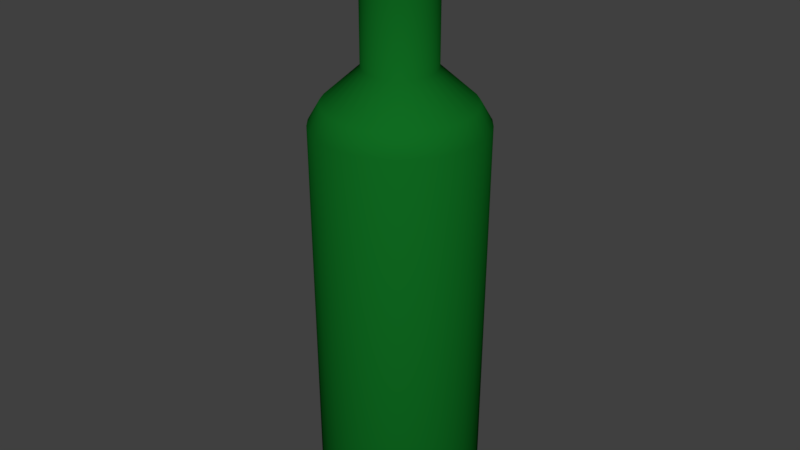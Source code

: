 # Source: glassBottle.blend  (saved by Blender 2.80.75; exported with 4.5.12 LTS)
import bpy
from mathutils import Matrix  # noqa: F401  (used for matrix-valued properties, if any)

bpy.ops.wm.read_factory_settings(use_empty=True)
scene = bpy.context.scene
scene.name = 'Scene'

# ---- collections
col_collection_1 = bpy.data.collections.new('Collection 1'); scene.collection.children.link(col_collection_1)

# ---- materials (node trees are filled in below, after node groups)
mat_material_001 = bpy.data.materials.new('Material.001')
mat_material_001.alpha_threshold = 0.0
mat_material_001.use_transparent_shadow = False
mat_material_001.diffuse_color = (0.005182, 0.147, 0.01521, 1.0)
mat_material_001.roughness = 0.5
mat_material_001.specular_intensity = 0.4739

# ---- material node trees

# ---- world
world_world = bpy.data.worlds.new('World'); scene.world = world_world
world_world.color = (0.05088, 0.05088, 0.05088)
world_world.use_sun_shadow = False
world_world.sun_shadow_jitter_overblur = 0.0
world_world.cycles.sampling_method = 'MANUAL'

# ---- meshes
me_cylinder = bpy.data.meshes.new('Cylinder')
me_cylinder.from_pydata([(0.0, 1.0, -1.0), (4.586e-08, 0.5704, 0.9071), (0.1951, 0.9808, -1.0), (0.1113, 0.5594, 0.9071), (0.3827, 0.9239, -1.0), (0.2183, 0.5269, 0.9071), (0.5556, 0.8315, -1.0), (0.3169, 0.4742, 0.9071), (0.7071, 0.7071, -1.0), (0.4033, 0.4033, 0.9071), (0.8315, 0.5556, -1.0), (0.4742, 0.3169, 0.9071), (0.9239, 0.3827, -1.0), (0.5269, 0.2183, 0.9071), (0.9808, 0.1951, -1.0), (0.5594, 0.1113, 0.9071), (1.0, 7.55e-08, -1.0), (0.5704, 1.721e-07, 0.9071), (0.9808, -0.1951, -1.0), (0.5594, -0.1113, 0.9071), (0.9239, -0.3827, -1.0), (0.5269, -0.2183, 0.9071), (0.8315, -0.5556, -1.0), (0.4742, -0.3169, 0.9071), (0.7071, -0.7071, -1.0), (0.4033, -0.4033, 0.9071), (0.5556, -0.8315, -1.0), (0.3169, -0.4742, 0.9071), (0.3827, -0.9239, -1.0), (0.2183, -0.5269, 0.9071), (0.1951, -0.9808, -1.0), (0.1113, -0.5594, 0.9071), (-3.258e-07, -1.0, -1.0), (-1.4e-07, -0.5704, 0.9071), (-0.1951, -0.9808, -1.0), (-0.1113, -0.5594, 0.9071), (-0.3827, -0.9239, -1.0), (-0.2183, -0.5269, 0.9071), (-0.5556, -0.8315, -1.0), (-0.3169, -0.4742, 0.9071), (-0.7071, -0.7071, -1.0), (-0.4033, -0.4033, 0.9071), (-0.8315, -0.5556, -1.0), (-0.4742, -0.3169, 0.9071), (-0.9239, -0.3827, -1.0), (-0.5269, -0.2183, 0.9071), (-0.9808, -0.1951, -1.0), (-0.5594, -0.1113, 0.9071), (-1.0, 9.656e-07, -1.0), (-0.5704, 6.798e-07, 0.9071), (-0.9808, 0.1951, -1.0), (-0.5594, 0.1113, 0.9071), (-0.9239, 0.3827, -1.0), (-0.5269, 0.2183, 0.9071), (-0.8315, 0.5556, -1.0), (-0.4742, 0.3169, 0.9071), (-0.7071, 0.7071, -1.0), (-0.4033, 0.4033, 0.9071), (-0.5556, 0.8315, -1.0), (-0.3169, 0.4742, 0.9071), (-0.3827, 0.9239, -1.0), (-0.2183, 0.5269, 0.9071), (-0.1951, 0.9808, -1.0), (-0.1113, 0.5594, 0.9071), (4.586e-08, 0.5704, 0.832), (0.1113, 0.5594, 0.832), (0.2183, 0.5269, 0.832), (0.3169, 0.4742, 0.832), (0.4033, 0.4033, 0.832), (0.4742, 0.3169, 0.832), (0.5269, 0.2183, 0.832), (0.5594, 0.1113, 0.832), (0.5704, 1.721e-07, 0.832), (0.5594, -0.1113, 0.832), (0.5269, -0.2183, 0.832), (0.4742, -0.3169, 0.832), (0.4033, -0.4033, 0.832), (0.3169, -0.4742, 0.832), (0.2183, -0.5269, 0.832), (0.1113, -0.5594, 0.832), (-1.4e-07, -0.5704, 0.832), (-0.1113, -0.5594, 0.832), (-0.2183, -0.5269, 0.832), (-0.3169, -0.4742, 0.832), (-0.4033, -0.4033, 0.832), (-0.4742, -0.3169, 0.832), (-0.5269, -0.2183, 0.832), (-0.5594, -0.1113, 0.832), (-0.5704, 6.798e-07, 0.832), (-0.5594, 0.1113, 0.832), (-0.5269, 0.2183, 0.832), (-0.4742, 0.3169, 0.832), (-0.4033, 0.4033, 0.832), (-0.3169, 0.4742, 0.832), (-0.2183, 0.5269, 0.832), (-0.1113, 0.5594, 0.832), (0.08596, 0.4321, 0.7707), (0.1686, 0.4071, 0.7707), (0.2448, 0.3663, 0.7707), (0.3116, 0.3116, 0.7707), (0.3663, 0.2448, 0.7707), (0.4071, 0.1686, 0.7707), (0.4321, 0.08596, 0.7707), (0.4406, 2.013e-07, 0.7707), (0.4321, -0.08596, 0.7707), (0.4071, -0.1686, 0.7707), (0.3663, -0.2448, 0.7707), (0.3116, -0.3116, 0.7707), (0.2448, -0.3663, 0.7707), (0.1686, -0.4071, 0.7707), (0.08596, -0.4321, 0.7707), (-8.227e-08, -0.4406, 0.7707), (-0.08596, -0.4321, 0.7707), (-0.1686, -0.4071, 0.7707), (-0.2448, -0.3663, 0.7707), (-0.3116, -0.3116, 0.7707), (-0.3663, -0.2448, 0.7707), (-0.4071, -0.1686, 0.7707), (-0.4321, -0.08596, 0.7707), (-0.4406, 5.935e-07, 0.7707), (-0.4321, 0.08596, 0.7707), (-0.4071, 0.1686, 0.7707), (-0.3663, 0.2448, 0.7707), (-0.3116, 0.3116, 0.7707), (-0.2448, 0.3663, 0.7707), (-0.1686, 0.4071, 0.7707), (-0.08596, 0.4321, 0.7707), (6.129e-08, 0.4406, 0.7707), (0.08596, 0.4321, 0.4524), (0.1686, 0.4071, 0.4524), (0.2448, 0.3663, 0.4524), (0.3116, 0.3116, 0.4524), (0.3663, 0.2448, 0.4524), (0.4071, 0.1686, 0.4524), (0.4321, 0.08596, 0.4524), (0.4406, 2.013e-07, 0.4524), (0.4321, -0.08596, 0.4524), (0.4071, -0.1686, 0.4524), (0.3663, -0.2448, 0.4524), (0.3116, -0.3116, 0.4524), (0.2448, -0.3663, 0.4524), (0.1686, -0.4071, 0.4524), (0.08596, -0.4321, 0.4524), (-8.227e-08, -0.4406, 0.4524), (-0.08596, -0.4321, 0.4524), (-0.1686, -0.4071, 0.4524), (-0.2448, -0.3663, 0.4524), (-0.3116, -0.3116, 0.4524), (-0.3663, -0.2448, 0.4524), (-0.4071, -0.1686, 0.4524), (-0.4321, -0.08596, 0.4524), (-0.4406, 5.935e-07, 0.4524), (-0.4321, 0.08596, 0.4524), (-0.4071, 0.1686, 0.4524), (-0.3663, 0.2448, 0.4524), (-0.3116, 0.3116, 0.4524), (-0.2448, 0.3663, 0.4524), (-0.1686, 0.4071, 0.4524), (-0.08596, 0.4321, 0.4524), (6.129e-08, 0.4406, 0.4524), (0.2033, 1.022, 0.2828), (0.3988, 0.9628, 0.2828), (0.579, 0.8665, 0.2828), (0.7369, 0.7369, 0.2828), (0.8665, 0.579, 0.2828), (0.9628, 0.3988, 0.2828), (1.022, 0.2033, 0.2828), (1.042, 6.589e-08, 0.2828), (1.022, -0.2033, 0.2828), (0.9628, -0.3988, 0.2828), (0.8665, -0.579, 0.2828), (0.7369, -0.7369, 0.2828), (0.579, -0.8665, 0.2828), (0.3988, -0.9628, 0.2828), (0.2033, -1.022, 0.2828), (-3.446e-07, -1.042, 0.2828), (-0.2033, -1.022, 0.2828), (-0.3988, -0.9628, 0.2828), (-0.579, -0.8665, 0.2828), (-0.7369, -0.7369, 0.2828), (-0.8665, -0.579, 0.2828), (-0.9628, -0.3988, 0.2828), (-1.022, -0.2033, 0.2828), (-1.042, 9.935e-07, 0.2828), (-1.022, 0.2033, 0.2828), (-0.9628, 0.3988, 0.2828), (-0.8665, 0.579, 0.2828), (-0.7369, 0.7369, 0.2828), (-0.579, 0.8665, 0.2828), (-0.3988, 0.9628, 0.2828), (-0.2033, 1.022, 0.2828), (-5.003e-09, 1.042, 0.2828), (1.175e-08, 0.901, 0.3453), (0.1758, 0.8837, 0.3453), (0.3448, 0.8325, 0.3453), (0.5006, 0.7492, 0.3453), (0.6371, 0.6371, 0.3453), (0.7492, 0.5006, 0.3453), (0.8325, 0.3448, 0.3453), (0.8837, 0.1758, 0.3453), (0.901, 9.623e-08, 0.3453), (0.8837, -0.1758, 0.3453), (0.8325, -0.3448, 0.3453), (0.7492, -0.5006, 0.3453), (0.6371, -0.6371, 0.3453), (0.5006, -0.7492, 0.3453), (0.3448, -0.8325, 0.3453), (0.1758, -0.8837, 0.3453), (-2.818e-07, -0.901, 0.3453), (-0.1758, -0.8837, 0.3453), (-0.3448, -0.8325, 0.3453), (-0.5006, -0.7492, 0.3453), (-0.6371, -0.6371, 0.3453), (-0.7492, -0.5006, 0.3453), (-0.8325, -0.3448, 0.3453), (-0.8837, -0.1758, 0.3453), (-0.901, 8.982e-07, 0.3453), (-0.8837, 0.1758, 0.3453), (-0.8325, 0.3448, 0.3453), (-0.7492, 0.5006, 0.3453), (-0.6371, 0.6371, 0.3453), (-0.5006, 0.7492, 0.3453), (-0.3448, 0.8325, 0.3453), (-0.1758, 0.8837, 0.3453), (3.052e-08, 0.743, -1.0), (0.145, 0.7287, -1.0), (0.2843, 0.6864, -1.0), (0.4128, 0.6178, -1.0), (0.5254, 0.5254, -1.0), (0.6178, 0.4128, -1.0), (0.6864, 0.2843, -1.0), (0.7287, 0.145, -1.0), (0.743, 1.293e-07, -1.0), (0.7287, -0.145, -1.0), (0.6864, -0.2843, -1.0), (0.6178, -0.4128, -1.0), (0.5254, -0.5254, -1.0), (0.4128, -0.6178, -1.0), (0.2843, -0.6864, -1.0), (0.145, -0.7287, -1.0), (-2.116e-07, -0.743, -1.0), (-0.145, -0.7287, -1.0), (-0.2843, -0.6864, -1.0), (-0.4128, -0.6178, -1.0), (-0.5254, -0.5254, -1.0), (-0.6178, -0.4128, -1.0), (-0.6864, -0.2843, -1.0), (-0.7287, -0.1449, -1.0), (-0.743, 7.907e-07, -1.0), (-0.7287, 0.145, -1.0), (-0.6864, 0.2843, -1.0), (-0.6178, 0.4128, -1.0), (-0.5254, 0.5254, -1.0), (-0.4128, 0.6178, -1.0), (-0.2843, 0.6864, -1.0), (-0.1449, 0.7287, -1.0), (7.691e-08, 0.5682, -0.9794), (0.1109, 0.5573, -0.9794), (0.2175, 0.525, -0.9794), (0.3157, 0.4725, -0.9794), (0.4018, 0.4018, -0.9794), (0.4725, 0.3157, -0.9794), (0.525, 0.2175, -0.9794), (0.5573, 0.1109, -0.9794), (0.5682, 1.664e-07, -0.9794), (0.5573, -0.1109, -0.9794), (0.525, -0.2175, -0.9794), (0.4725, -0.3157, -0.9794), (0.4018, -0.4018, -0.9794), (0.3157, -0.4725, -0.9794), (0.2175, -0.525, -0.9794), (0.1109, -0.5573, -0.9794), (-1.082e-07, -0.5682, -0.9794), (-0.1109, -0.5573, -0.9794), (-0.2175, -0.525, -0.9794), (-0.3157, -0.4725, -0.9794), (-0.4018, -0.4018, -0.9794), (-0.4725, -0.3157, -0.9794), (-0.525, -0.2175, -0.9794), (-0.5573, -0.1109, -0.9794), (-0.5682, 6.722e-07, -0.9794), (-0.5573, 0.1109, -0.9794), (-0.525, 0.2175, -0.9794), (-0.4725, 0.3157, -0.9794), (-0.4018, 0.4018, -0.9794), (-0.3157, 0.4725, -0.9794), (-0.2175, 0.525, -0.9794), (-0.1109, 0.5573, -0.9794), (7.588e-08, 0.3253, 0.9071), (0.06346, 0.319, 0.9071), (0.1245, 0.3005, 0.9071), (0.1807, 0.2705, 0.9071), (0.23, 0.23, 0.9071), (0.2705, 0.1807, 0.9071), (0.3005, 0.1245, 0.9071), (0.319, 0.06346, 0.9071), (0.3253, 2.302e-07, 0.9071), (0.319, -0.06346, 0.9071), (0.3005, -0.1245, 0.9071), (0.2705, -0.1807, 0.9071), (0.23, -0.23, 0.9071), (0.1807, -0.2705, 0.9071), (0.1245, -0.3005, 0.9071), (0.06346, -0.319, 0.9071), (-3.011e-08, -0.3253, 0.9071), (-0.06346, -0.319, 0.9071), (-0.1245, -0.3005, 0.9071), (-0.1807, -0.2705, 0.9071), (-0.23, -0.23, 0.9071), (-0.2705, -0.1807, 0.9071), (-0.3005, -0.1245, 0.9071), (-0.319, -0.06346, 0.9071), (-0.3253, 5.197e-07, 0.9071), (-0.319, 0.06346, 0.9071), (-0.3005, 0.1245, 0.9071), (-0.2705, 0.1807, 0.9071), (-0.23, 0.23, 0.9071), (-0.1807, 0.2705, 0.9071), (-0.1245, 0.3005, 0.9071), (-0.06346, 0.319, 0.9071), (-6.245e-07, 0.3253, 0.4626), (0.06346, 0.319, 0.4626), (0.1245, 0.3005, 0.4626), (0.1807, 0.2705, 0.4626), (0.23, 0.23, 0.4626), (0.2705, 0.1807, 0.4626), (0.3005, 0.1245, 0.4626), (0.319, 0.06346, 0.4626), (0.3253, 2.302e-07, 0.4626), (0.319, -0.06346, 0.4626), (0.3005, -0.1245, 0.4626), (0.2705, -0.1807, 0.4626), (0.23, -0.23, 0.4626), (0.1807, -0.2705, 0.4626), (0.1245, -0.3005, 0.4626), (0.06346, -0.319, 0.4626), (-7.305e-07, -0.3253, 0.4626), (-0.06346, -0.319, 0.4626), (-0.1245, -0.3005, 0.4626), (-0.1807, -0.2705, 0.4626), (-0.23, -0.23, 0.4626), (-0.2705, -0.1807, 0.4626), (-0.3005, -0.1245, 0.4626), (-0.319, -0.06346, 0.4626), (-0.3253, 5.197e-07, 0.4626), (-0.319, 0.06346, 0.4626), (-0.3005, 0.1245, 0.4626), (-0.2705, 0.1807, 0.4626), (-0.23, 0.23, 0.4626), (-0.1807, 0.2705, 0.4626), (-0.1245, 0.3005, 0.4626), (-0.06346, 0.319, 0.4626)], [], [(64, 1, 3, 65), (65, 3, 5, 66), (66, 5, 7, 67), (67, 7, 9, 68), (68, 9, 11, 69), (69, 11, 13, 70), (70, 13, 15, 71), (71, 15, 17, 72), (72, 17, 19, 73), (73, 19, 21, 74), (74, 21, 23, 75), (75, 23, 25, 76), (76, 25, 27, 77), (77, 27, 29, 78), (78, 29, 31, 79), (79, 31, 33, 80), (80, 33, 35, 81), (81, 35, 37, 82), (82, 37, 39, 83), (83, 39, 41, 84), (84, 41, 43, 85), (85, 43, 45, 86), (86, 45, 47, 87), (87, 47, 49, 88), (88, 49, 51, 89), (89, 51, 53, 90), (90, 53, 55, 91), (91, 55, 57, 92), (92, 57, 59, 93), (93, 59, 61, 94), (9, 7, 291, 292), (94, 61, 63, 95), (95, 63, 1, 64), (42, 44, 246, 245), (126, 95, 64, 127), (125, 94, 95, 126), (124, 93, 94, 125), (123, 92, 93, 124), (122, 91, 92, 123), (121, 90, 91, 122), (120, 89, 90, 121), (119, 88, 89, 120), (118, 87, 88, 119), (117, 86, 87, 118), (116, 85, 86, 117), (115, 84, 85, 116), (114, 83, 84, 115), (113, 82, 83, 114), (112, 81, 82, 113), (111, 80, 81, 112), (110, 79, 80, 111), (109, 78, 79, 110), (108, 77, 78, 109), (107, 76, 77, 108), (106, 75, 76, 107), (105, 74, 75, 106), (104, 73, 74, 105), (103, 72, 73, 104), (102, 71, 72, 103), (101, 70, 71, 102), (100, 69, 70, 101), (99, 68, 69, 100), (98, 67, 68, 99), (97, 66, 67, 98), (96, 65, 66, 97), (127, 64, 65, 96), (159, 127, 96, 128), (128, 96, 97, 129), (129, 97, 98, 130), (130, 98, 99, 131), (131, 99, 100, 132), (132, 100, 101, 133), (133, 101, 102, 134), (134, 102, 103, 135), (135, 103, 104, 136), (136, 104, 105, 137), (137, 105, 106, 138), (138, 106, 107, 139), (139, 107, 108, 140), (140, 108, 109, 141), (141, 109, 110, 142), (142, 110, 111, 143), (143, 111, 112, 144), (144, 112, 113, 145), (145, 113, 114, 146), (146, 114, 115, 147), (147, 115, 116, 148), (148, 116, 117, 149), (149, 117, 118, 150), (150, 118, 119, 151), (151, 119, 120, 152), (152, 120, 121, 153), (153, 121, 122, 154), (154, 122, 123, 155), (155, 123, 124, 156), (156, 124, 125, 157), (157, 125, 126, 158), (158, 126, 127, 159), (223, 158, 159, 192), (222, 157, 158, 223), (221, 156, 157, 222), (220, 155, 156, 221), (219, 154, 155, 220), (218, 153, 154, 219), (217, 152, 153, 218), (216, 151, 152, 217), (215, 150, 151, 216), (214, 149, 150, 215), (213, 148, 149, 214), (212, 147, 148, 213), (211, 146, 147, 212), (210, 145, 146, 211), (209, 144, 145, 210), (208, 143, 144, 209), (207, 142, 143, 208), (206, 141, 142, 207), (205, 140, 141, 206), (204, 139, 140, 205), (203, 138, 139, 204), (202, 137, 138, 203), (201, 136, 137, 202), (200, 135, 136, 201), (199, 134, 135, 200), (198, 133, 134, 199), (197, 132, 133, 198), (196, 131, 132, 197), (195, 130, 131, 196), (194, 129, 130, 195), (193, 128, 129, 194), (192, 159, 128, 193), (0, 191, 160, 2), (2, 160, 161, 4), (4, 161, 162, 6), (6, 162, 163, 8), (8, 163, 164, 10), (10, 164, 165, 12), (12, 165, 166, 14), (14, 166, 167, 16), (16, 167, 168, 18), (18, 168, 169, 20), (20, 169, 170, 22), (22, 170, 171, 24), (24, 171, 172, 26), (26, 172, 173, 28), (28, 173, 174, 30), (30, 174, 175, 32), (32, 175, 176, 34), (34, 176, 177, 36), (36, 177, 178, 38), (38, 178, 179, 40), (40, 179, 180, 42), (42, 180, 181, 44), (44, 181, 182, 46), (46, 182, 183, 48), (48, 183, 184, 50), (50, 184, 185, 52), (52, 185, 186, 54), (54, 186, 187, 56), (56, 187, 188, 58), (58, 188, 189, 60), (60, 189, 190, 62), (62, 190, 191, 0), (191, 192, 193, 160), (160, 193, 194, 161), (161, 194, 195, 162), (162, 195, 196, 163), (163, 196, 197, 164), (164, 197, 198, 165), (165, 198, 199, 166), (166, 199, 200, 167), (167, 200, 201, 168), (168, 201, 202, 169), (169, 202, 203, 170), (170, 203, 204, 171), (171, 204, 205, 172), (172, 205, 206, 173), (173, 206, 207, 174), (174, 207, 208, 175), (175, 208, 209, 176), (176, 209, 210, 177), (177, 210, 211, 178), (178, 211, 212, 179), (179, 212, 213, 180), (180, 213, 214, 181), (181, 214, 215, 182), (182, 215, 216, 183), (183, 216, 217, 184), (184, 217, 218, 185), (185, 218, 219, 186), (186, 219, 220, 187), (187, 220, 221, 188), (188, 221, 222, 189), (189, 222, 223, 190), (190, 223, 192, 191), (234, 235, 267, 266), (60, 62, 255, 254), (16, 18, 233, 232), (34, 36, 242, 241), (52, 54, 251, 250), (8, 10, 229, 228), (26, 28, 238, 237), (44, 46, 247, 246), (0, 2, 225, 224), (62, 0, 224, 255), (18, 20, 234, 233), (36, 38, 243, 242), (54, 56, 252, 251), (10, 12, 230, 229), (28, 30, 239, 238), (46, 48, 248, 247), (2, 4, 226, 225), (20, 22, 235, 234), (38, 40, 244, 243), (56, 58, 253, 252), (12, 14, 231, 230), (30, 32, 240, 239), (48, 50, 249, 248), (4, 6, 227, 226), (22, 24, 236, 235), (40, 42, 245, 244), (58, 60, 254, 253), (14, 16, 232, 231), (32, 34, 241, 240), (50, 52, 250, 249), (6, 8, 228, 227), (24, 26, 237, 236), (256, 257, 258, 259, 260, 261, 262, 263, 264, 265, 266, 267, 268, 269, 270, 271, 272, 273, 274, 275, 276, 277, 278, 279, 280, 281, 282, 283, 284, 285, 286, 287), (248, 249, 281, 280), (235, 236, 268, 267), (249, 250, 282, 281), (236, 237, 269, 268), (250, 251, 283, 282), (237, 238, 270, 269), (224, 225, 257, 256), (251, 252, 284, 283), (238, 239, 271, 270), (225, 226, 258, 257), (252, 253, 285, 284), (239, 240, 272, 271), (226, 227, 259, 258), (253, 254, 286, 285), (240, 241, 273, 272), (227, 228, 260, 259), (254, 255, 287, 286), (241, 242, 274, 273), (228, 229, 261, 260), (255, 224, 256, 287), (242, 243, 275, 274), (229, 230, 262, 261), (243, 244, 276, 275), (230, 231, 263, 262), (244, 245, 277, 276), (231, 232, 264, 263), (245, 246, 278, 277), (232, 233, 265, 264), (246, 247, 279, 278), (233, 234, 266, 265), (247, 248, 280, 279), (305, 304, 336, 337), (27, 25, 300, 301), (45, 43, 309, 310), (63, 61, 318, 319), (19, 17, 296, 297), (37, 35, 305, 306), (55, 53, 314, 315), (11, 9, 292, 293), (29, 27, 301, 302), (47, 45, 310, 311), (3, 1, 288, 289), (1, 63, 319, 288), (21, 19, 297, 298), (39, 37, 306, 307), (57, 55, 315, 316), (13, 11, 293, 294), (31, 29, 302, 303), (49, 47, 311, 312), (5, 3, 289, 290), (23, 21, 298, 299), (41, 39, 307, 308), (59, 57, 316, 317), (15, 13, 294, 295), (33, 31, 303, 304), (51, 49, 312, 313), (7, 5, 290, 291), (25, 23, 299, 300), (43, 41, 308, 309), (61, 59, 317, 318), (17, 15, 295, 296), (35, 33, 304, 305), (53, 51, 313, 314), (321, 320, 351, 350, 349, 348, 347, 346, 345, 344, 343, 342, 341, 340, 339, 338, 337, 336, 335, 334, 333, 332, 331, 330, 329, 328, 327, 326, 325, 324, 323, 322), (292, 291, 323, 324), (319, 318, 350, 351), (306, 305, 337, 338), (293, 292, 324, 325), (288, 319, 351, 320), (307, 306, 338, 339), (294, 293, 325, 326), (308, 307, 339, 340), (295, 294, 326, 327), (309, 308, 340, 341), (296, 295, 327, 328), (310, 309, 341, 342), (297, 296, 328, 329), (311, 310, 342, 343), (298, 297, 329, 330), (312, 311, 343, 344), (299, 298, 330, 331), (313, 312, 344, 345), (300, 299, 331, 332), (314, 313, 345, 346), (301, 300, 332, 333), (315, 314, 346, 347), (302, 301, 333, 334), (289, 288, 320, 321), (316, 315, 347, 348), (303, 302, 334, 335), (290, 289, 321, 322), (317, 316, 348, 349), (304, 303, 335, 336), (291, 290, 322, 323), (318, 317, 349, 350)])
me_cylinder.polygons.foreach_set('use_smooth', [True] * 322)
me_cylinder.materials.append(mat_material_001)
me_cylinder.use_remesh_preserve_volume = False
me_cylinder.use_remesh_preserve_attributes = False
me_cylinder.use_mirror_vertex_groups = False
me_cylinder.update()

# ---- objects
ob_cylinder = bpy.data.objects.new('Cylinder', me_cylinder)

# ---- transforms, parenting, visibility, modifiers, constraints
ob_cylinder.location = (0.0, 0.0, 0.0)
ob_cylinder.scale = (1.0, 1.0, 3.893)
ob_cylinder.lineart.crease_threshold = 0.0

# ---- collection membership
col_collection_1.objects.link(ob_cylinder)

# ---- scene / render settings (as saved in the file)
scene.frame_start = 1; scene.frame_end = 250; scene.frame_set(1)
scene.render.engine = 'BLENDER_EEVEE_NEXT'
scene.render.resolution_percentage = 50
scene.render.dither_intensity = 0.0
scene.cycles.use_denoising = False
scene.cycles.samples = 128
scene.cycles.sampling_pattern = 'TABULATED_SOBOL'
scene.cycles.light_sampling_threshold = 0.0
scene.cycles.use_adaptive_sampling = False
scene.cycles.use_light_tree = False
scene.cycles.blur_glossy = 0.0
scene.cycles.sample_clamp_indirect = 0.0
scene.view_settings.view_transform = 'Standard'
bpy.context.view_layer.update()

# ---- added for rendering (the .blend has no active camera and no usable light): camera, sun
cam_auto = bpy.data.cameras.new('AutoCamera')
cam_auto.lens = 50.0
cam_auto.sensor_width = 36.0
cam_auto.clip_end = 1000.0
ob_auto_camera = bpy.data.objects.new('AutoCamera', cam_auto)
scene.collection.objects.link(ob_auto_camera)
ob_auto_camera.location = (7.39033, -8.8684, 5.73142)
ob_auto_camera.rotation_euler = (1.09748, -7.21219e-08, 0.694738)
scene.camera = ob_auto_camera
light_auto_sun = bpy.data.lights.new('AutoSun', 'SUN')
light_auto_sun.energy = 3.0
light_auto_sun.angle = 0.0523599
ob_auto_sun = bpy.data.objects.new('AutoSun', light_auto_sun)
scene.collection.objects.link(ob_auto_sun)
ob_auto_sun.rotation_euler = (0.872665, 0.174533, 0.523599)
bpy.context.view_layer.update()
